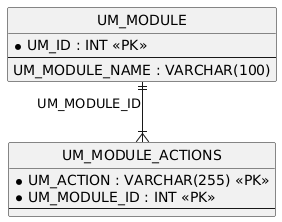

The diagram above was rendered by PlantUML. Its source (embedded in the PNG):
@startuml
hide circle
skinparam linetype ortho

entity "UM_MODULE" as UM_MODULE {
  * UM_ID : INT <<PK>>
  --
  UM_MODULE_NAME : VARCHAR(100)
}

entity "UM_MODULE_ACTIONS" as UM_MODULE_ACTIONS {
  * UM_ACTION : VARCHAR(255) <<PK>>
  * UM_MODULE_ID : INT <<PK>>
  --
}

UM_MODULE ||--|{ UM_MODULE_ACTIONS : "UM_MODULE_ID"
@enduml